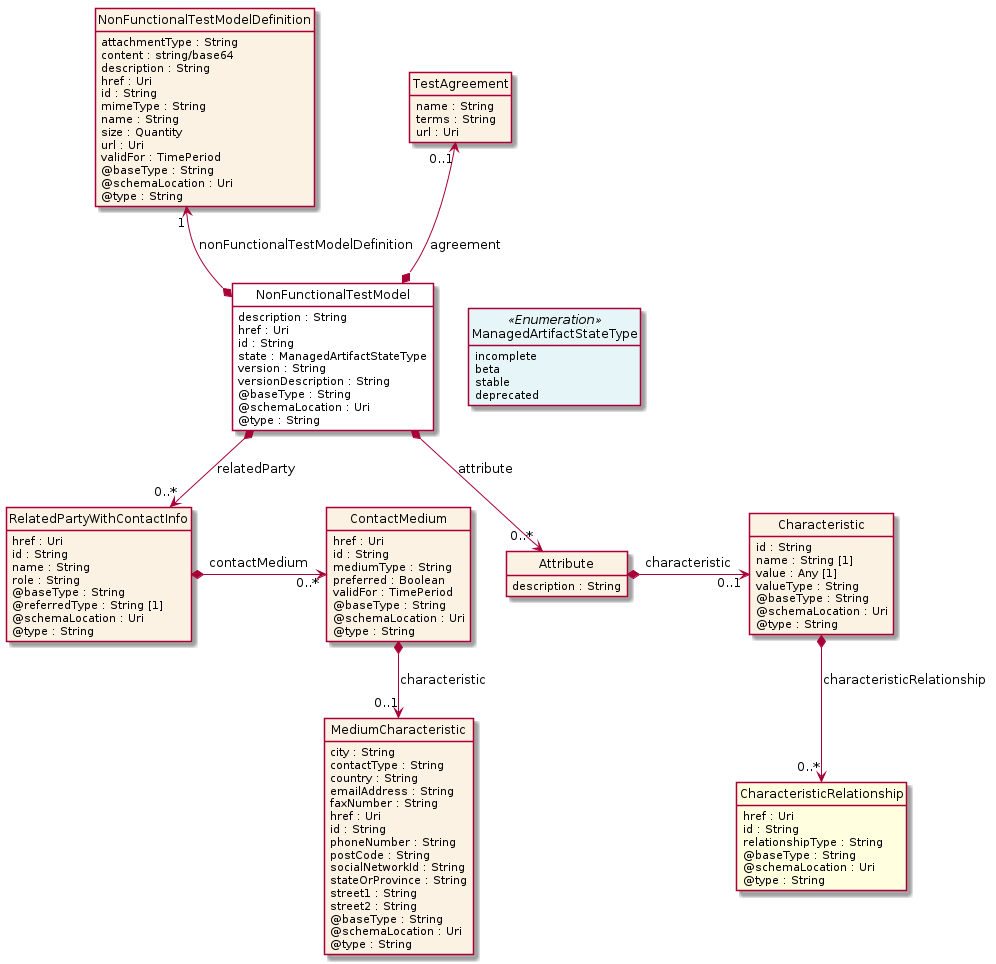

The diagram above was rendered by PlantUML. Its source (embedded in the PNG):
@startuml
hide circle
hide methods
hide stereotype
show <<Enumeration>> stereotype
skinparam class {
   BackgroundColor<<Enumeration>> #E6F5F7
   BackgroundColor<<Ref>> #FFFFE0
   BackgroundColor<<Pivot>> #FFFFFFF
   BackgroundColor<<SimpleType>> #E2F0DA
   BackgroundColor #FCF2E3
}

class NonFunctionalTestModel <<Pivot>> {
    description : String
    href : Uri
    id : String
    state : ManagedArtifactStateType
    version : String
    versionDescription : String
    @baseType : String
    @schemaLocation : Uri
    @type : String
}

class NonFunctionalTestModelDefinition  {
    attachmentType : String
    content : string/base64
    description : String
    href : Uri
    id : String
    mimeType : String
    name : String
    size : Quantity
    url : Uri
    validFor : TimePeriod
    @baseType : String
    @schemaLocation : Uri
    @type : String
}

class TestAgreement  {
    name : String
    terms : String
    url : Uri
}

class RelatedPartyWithContactInfo  {
    href : Uri
    id : String
    name : String
    role : String
    @baseType : String
    @referredType : String [1]
    @schemaLocation : Uri
    @type : String
}

class ContactMedium  {
    href : Uri
    id : String
    mediumType : String
    preferred : Boolean
    validFor : TimePeriod
    @baseType : String
    @schemaLocation : Uri
    @type : String
}

class MediumCharacteristic  {
    city : String
    contactType : String
    country : String
    emailAddress : String
    faxNumber : String
    href : Uri
    id : String
    phoneNumber : String
    postCode : String
    socialNetworkId : String
    stateOrProvince : String
    street1 : String
    street2 : String
    @baseType : String
    @schemaLocation : Uri
    @type : String
}

class Attribute  {
    description : String
}

class Characteristic  {
    id : String
    name : String [1]
    value : Any [1]
    valueType : String
    @baseType : String
    @schemaLocation : Uri
    @type : String
}

class CharacteristicRelationship  <<Ref>> {
    href : Uri
    id : String
    relationshipType : String
    @baseType : String
    @schemaLocation : Uri
    @type : String
}

class ManagedArtifactStateType <<Enumeration>> {
    incomplete
    beta
    stable
    deprecated
}

NonFunctionalTestModel -right[hidden]-> ManagedArtifactStateType

TestAgreement "0..1" <--* NonFunctionalTestModel : agreement

NonFunctionalTestModelDefinition "1" <--* NonFunctionalTestModel : nonFunctionalTestModelDefinition

NonFunctionalTestModel *-->  "0..*" Attribute : attribute

NonFunctionalTestModel *-->  "0..*" RelatedPartyWithContactInfo : relatedParty

RelatedPartyWithContactInfo *-right-> "0..*" ContactMedium : contactMedium

ContactMedium *-->  "0..1" MediumCharacteristic : characteristic

Attribute *-right-> "0..1" Characteristic : characteristic

Characteristic *-->  "0..*" CharacteristicRelationship : characteristicRelationship

@enduml